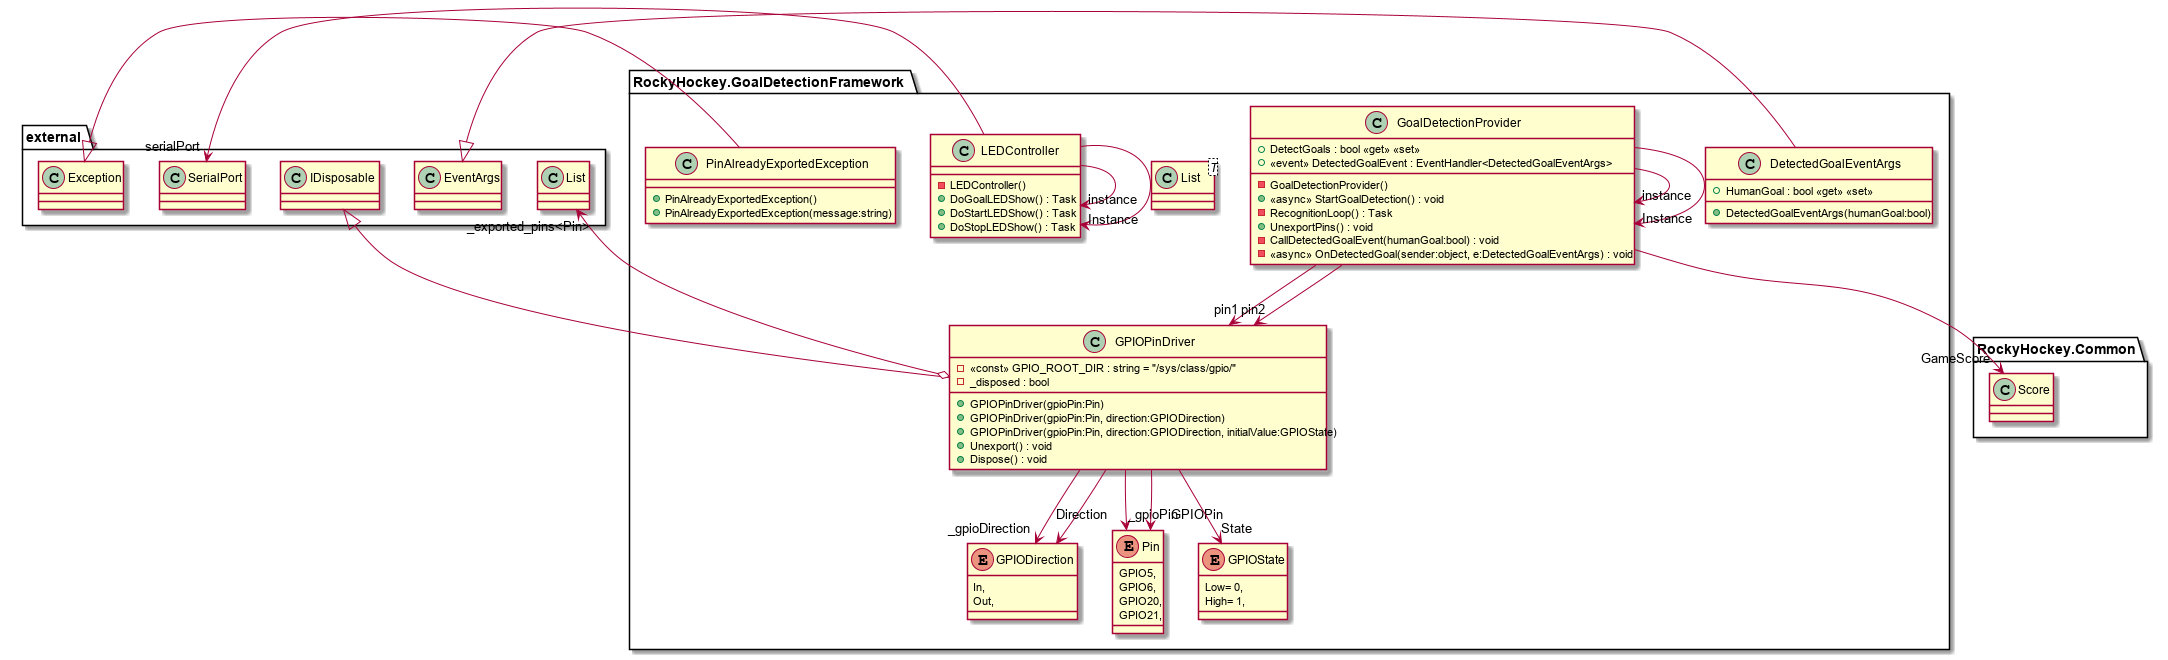

The diagram above was rendered by PlantUML. Its source (embedded in the PNG):
@startuml
namespace RockyHockey.GoalDetectionFramework {
	class DetectedGoalEventArgs {
	    + DetectedGoalEventArgs(humanGoal:bool)
	    + HumanGoal : bool <<get>> <<set>>
	}
	external.EventArgs <|-- DetectedGoalEventArgs
}
namespace RockyHockey.GoalDetectionFramework {
	class GoalDetectionProvider {
	    - GoalDetectionProvider()
	    + DetectGoals : bool <<get>> <<set>>
	    +  <<event>> DetectedGoalEvent : EventHandler<DetectedGoalEventArgs> 
	    + <<async>> StartGoalDetection() : void
	    - RecognitionLoop() : Task
	    + UnexportPins() : void
	    - CallDetectedGoalEvent(humanGoal:bool) : void
	    - <<async>> OnDetectedGoal(sender:object, e:DetectedGoalEventArgs) : void
	}
	GoalDetectionProvider --> "instance" GoalDetectionProvider
	GoalDetectionProvider --> "pin1" RockyHockey.GoalDetectionFramework.GPIOPinDriver
	GoalDetectionProvider --> "pin2" RockyHockey.GoalDetectionFramework.GPIOPinDriver
	GoalDetectionProvider --> "GameScore" RockyHockey.Common.Score
	GoalDetectionProvider --> "Instance" GoalDetectionProvider
}
namespace RockyHockey.GoalDetectionFramework {
	enum GPIODirection {
	    In,
	    Out,
	}
}
namespace RockyHockey.GoalDetectionFramework {
	class GPIOPinDriver {
	    - <<const>> GPIO_ROOT_DIR : string = "/sys/class/gpio/"
	    - _disposed : bool
	    + GPIOPinDriver(gpioPin:Pin)
	    + GPIOPinDriver(gpioPin:Pin, direction:GPIODirection)
	    + GPIOPinDriver(gpioPin:Pin, direction:GPIODirection, initialValue:GPIOState)
	    + Unexport() : void
	    + Dispose() : void
	}
	class List<T> {
	}
	external.IDisposable <|-- GPIOPinDriver
	GPIOPinDriver o-> "_exported_pins<Pin>" external.List
	GPIOPinDriver --> "_gpioPin" RockyHockey.GoalDetectionFramework.Pin
	GPIOPinDriver --> "GPIOPin" RockyHockey.GoalDetectionFramework.Pin
	GPIOPinDriver --> "_gpioDirection" RockyHockey.GoalDetectionFramework.GPIODirection
	GPIOPinDriver --> "Direction" RockyHockey.GoalDetectionFramework.GPIODirection
	GPIOPinDriver --> "State" RockyHockey.GoalDetectionFramework.GPIOState
}
namespace RockyHockey.GoalDetectionFramework {
	enum GPIOState {
	    Low= 0,
	    High= 1,
	}
}
namespace RockyHockey.GoalDetectionFramework {
	class LEDController {
	    - LEDController()
	    + DoGoalLEDShow() : Task
	    + DoStartLEDShow() : Task
	    + DoStopLEDShow() : Task
	}
	LEDController --> "instance" LEDController
	LEDController --> "Instance" LEDController
	LEDController --> "serialPort" external.SerialPort
}
namespace RockyHockey.GoalDetectionFramework {
	enum Pin {
	    GPIO5,
	    GPIO6,
	    GPIO20,
	    GPIO21,
	}
}
namespace RockyHockey.GoalDetectionFramework {
	class PinAlreadyExportedException {
	    + PinAlreadyExportedException()
	    + PinAlreadyExportedException(message:string)
	}
	external.Exception <|-- PinAlreadyExportedException
}
@enduml